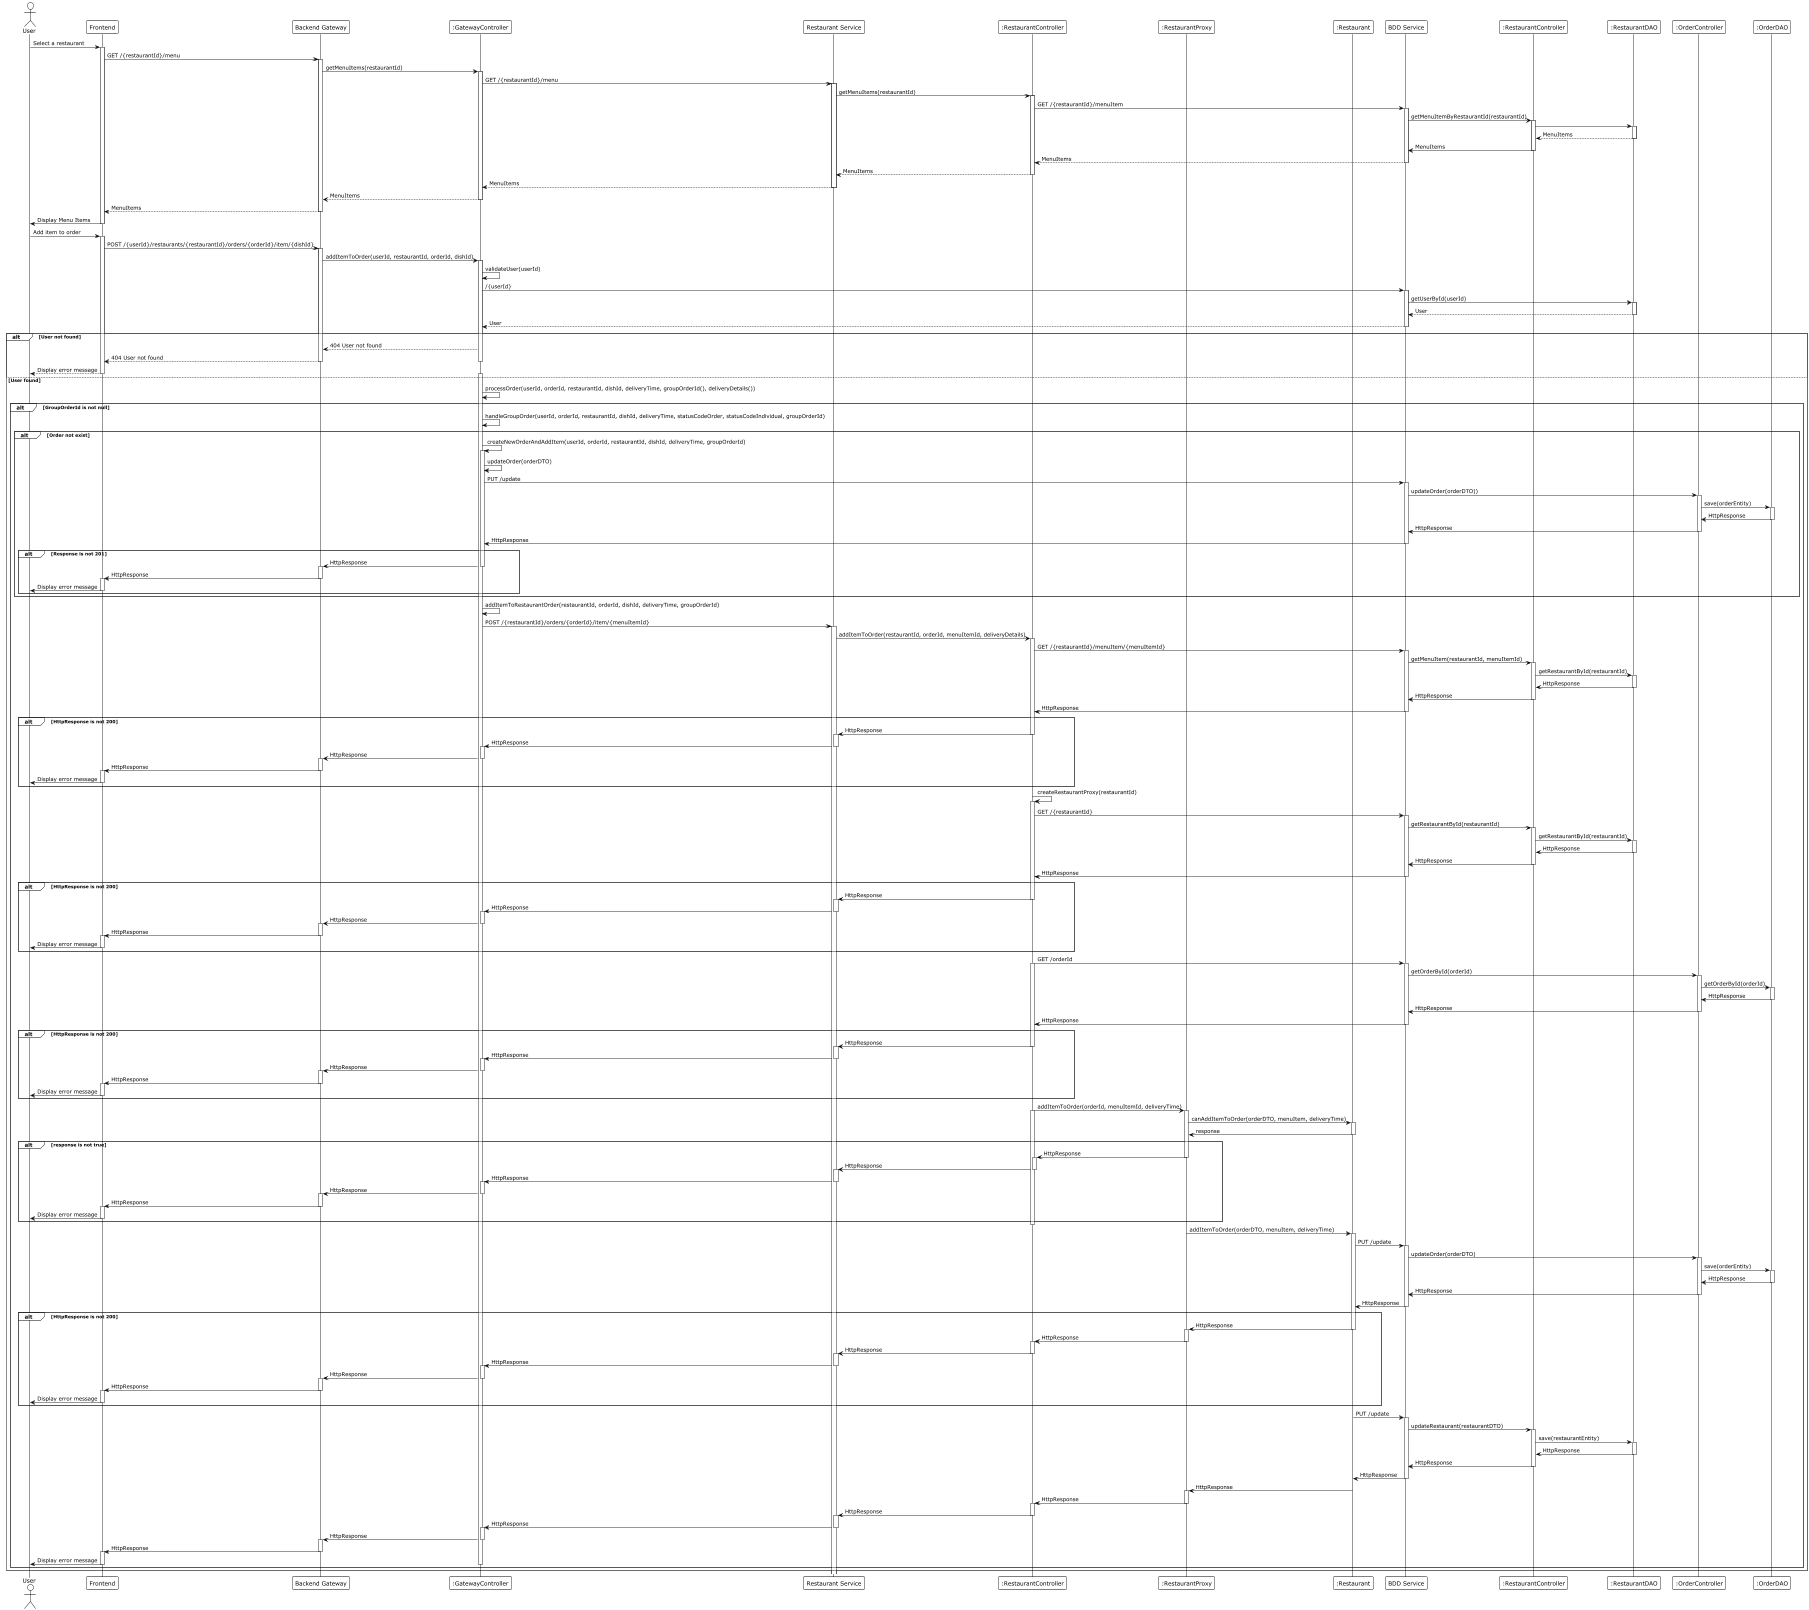

The diagram above was rendered by PlantUML. Its source (embedded in the PNG):
@startuml
!theme plain
actor User
participant "Frontend" as FE
participant "Backend Gateway" as BG
participant ":GatewayController" as GC
participant "Restaurant Service" as RS
participant ":RestaurantController" as RC
participant ":RestaurantProxy" as RP
participant ":Restaurant" as R
participant "BDD Service" as BDD
participant ":RestaurantController" as BDDRC
participant ":RestaurantDAO" as RDAO
participant ":OrderController" as BDDOC
participant ":OrderDAO" as ODAO

User -> FE: Select a restaurant
activate FE
FE -> BG: GET /{restaurantId}/menu
activate BG

BG -> GC: getMenuItems(restaurantId)
activate GC

GC -> RS: GET /{restaurantId}/menu
activate RS

RS -> RC: getMenuItems(restaurantId)
activate RC

RC -> BDD: GET /{restaurantId}/menuItem
activate BDD

BDD -> BDDRC: getMenuItemByRestaurantId(restaurantId)
activate BDDRC

BDDRC -> RDAO
activate RDAO
RDAO --> BDDRC: MenuItems
deactivate RDAO
BDDRC -> BDD: MenuItems
deactivate BDDRC

BDD --> RC: MenuItems
deactivate BDD

RC --> RS: MenuItems
deactivate RC

RS --> GC: MenuItems
deactivate RS

GC --> BG: MenuItems
deactivate GC

BG --> FE: MenuItems
deactivate BG

FE -> User: Display Menu Items
deactivate FE

User -> FE: Add item to order
activate FE

FE -> BG: POST /{userId}/restaurants/{restaurantId}/orders/{orderId}/item/{dishId}
activate BG

BG -> GC: addItemToOrder(userId, restaurantId, orderId, dishId)
activate GC

GC -> GC: validateUser(userId)
GC -> BDD: /{userId}
activate BDD
BDD -> RDAO: getUserById(userId)
activate RDAO
RDAO --> BDD: User
deactivate RDAO

BDD --> GC: User
deactivate BDD

alt User not found
    GC --> BG: 404 User not found
    BG --> FE: 404 User not found
    deactivate GC
    deactivate BG
    FE --> User: Display error message
    deactivate FE
else User found
    activate GC
    GC -> GC: processOrder(userId, orderId, restaurantId, dishId, deliveryTime, groupOrderId(), deliveryDetails())

    alt GroupOrderId is not null
        GC -> GC: handleGroupOrder(userId, orderId, restaurantId, dishId, deliveryTime, statusCodeOrder, statusCodeIndividual, groupOrderId)

        alt Order not exist
            GC -> GC: createNewOrderAndAddItem(userId, orderId, restaurantId, dishId, deliveryTime, groupOrderId)
            activate GC
            GC -> GC: updateOrder(orderDTO)
            GC -> BDD: PUT /update
            activate BDD
            BDD -> BDDOC: updateOrder(orderDTO))
            activate BDDOC
            BDDOC -> ODAO: save(orderEntity)
            activate ODAO
            ODAO -> BDDOC: HttpResponse
            deactivate ODAO
            BDDOC -> BDD: HttpResponse
            deactivate BDDOC
            BDD -> GC: HttpResponse
            deactivate BDD
            alt Response is not 201
                GC -> BG: HttpResponse
                deactivate GC
                activate BG
                BG -> FE: HttpResponse
                deactivate BG
                activate FE
                FE -> User: Display error message
                deactivate FE
            end
        end
        activate GC
        GC -> GC: addItemToRestaurantOrder(restaurantId, orderId, dishId, deliveryTime, groupOrderId)
        GC -> RS: POST /{restaurantId}/orders/{orderId}/item/{menuItemId}
        activate RS
        RS -> RC: addItemToOrder(restaurantId, orderId, menuItemId, deliveryDetails)
        activate RC
        RC -> BDD: GET /{restaurantId}/menuItem/{menuItemId}
        activate BDD
        BDD -> BDDRC: getMenuItem(restaurantId, menuItemId)
        activate BDDRC
        BDDRC -> RDAO: getRestaurantById(restaurantId)
        activate RDAO
        RDAO -> BDDRC: HttpResponse
        deactivate RDAO
        BDDRC -> BDD: HttpResponse
        deactivate BDDRC
        BDD -> RC: HttpResponse
        deactivate BDD
        alt HttpResponse is not 200
            RC -> RS: HttpResponse
            deactivate RC
            activate RS
            RS -> GC: HttpResponse
            deactivate RS
            activate GC
            GC -> BG: HttpResponse
            deactivate GC
            activate BG
            BG -> FE: HttpResponse
            deactivate BG
            activate FE
            FE -> User: Display error message
            deactivate FE
        end
        RC -> RC: createRestaurantProxy(restaurantId)
        activate RC
        RC -> BDD: GET /{restaurantId}
        activate BDD
        BDD -> BDDRC: getRestaurantById(restaurantId)
        activate BDDRC
        BDDRC -> RDAO: getRestaurantById(restaurantId)
        activate RDAO
        RDAO -> BDDRC: HttpResponse
        deactivate RDAO
        BDDRC -> BDD: HttpResponse
        deactivate BDDRC
        BDD -> RC: HttpResponse
        deactivate BDD
        alt HttpResponse is not 200
            RC -> RS: HttpResponse
            deactivate RC
            activate RS
            RS -> GC: HttpResponse
            deactivate RS
            activate GC
            GC -> BG: HttpResponse
            deactivate GC
            activate BG
            BG -> FE: HttpResponse
            deactivate BG
            activate FE
            FE -> User: Display error message
            deactivate FE
        end
        RC -> BDD: GET /orderId
        activate RC
        activate BDD
        BDD -> BDDOC: getOrderById(orderId)
        activate BDDOC
        BDDOC -> ODAO: getOrderById(orderId)
        activate ODAO
        ODAO -> BDDOC: HttpResponse
        deactivate ODAO
        BDDOC -> BDD: HttpResponse
        deactivate BDDOC
        BDD -> RC: HttpResponse
        deactivate BDD
        alt HttpResponse is not 200
            RC -> RS: HttpResponse
            deactivate RC
            activate RS
            RS -> GC: HttpResponse
            deactivate RS
            activate GC
            GC -> BG: HttpResponse
            deactivate GC
            activate BG
            BG -> FE: HttpResponse
            deactivate BG
            activate FE
            FE -> User: Display error message
            deactivate FE
        end
        RC -> RP: addItemToOrder(orderId, menuItemId, deliveryTime)
        activate RC
        activate RP
        RP -> R: canAddItemToOrder(orderDTO, menuItem, deliveryTime)
        activate R
        R -> RP: response
        deactivate R
        alt response is not true
            RP -> RC: HttpResponse
            deactivate RP
            activate RC
            RC -> RS: HttpResponse
            deactivate RC
            activate RS
            RS -> GC: HttpResponse
            deactivate RS
            activate GC
            GC -> BG: HttpResponse
            deactivate GC
            activate BG
            BG -> FE: HttpResponse
            deactivate BG
            activate FE
            FE -> User: Display error message
            deactivate FE
        end
        deactivate RC
        RP -> R: addItemToOrder(orderDTO, menuItem, deliveryTime)
        activate R
        R -> BDD: PUT /update
        activate BDD
        BDD -> BDDOC: updateOrder(orderDTO)
        activate BDDOC
        BDDOC -> ODAO: save(orderEntity)
        activate ODAO
        ODAO -> BDDOC: HttpResponse
        deactivate ODAO
        BDDOC -> BDD: HttpResponse
        deactivate BDDOC
        BDD -> R: HttpResponse
        deactivate BDD
        alt HttpResponse is not 200
            R -> RP: HttpResponse
            deactivate R
            activate RP
            RP -> RC: HttpResponse
            deactivate RP
            activate RC
            RC -> RS: HttpResponse
            deactivate RC
            activate RS
            RS -> GC: HttpResponse
            deactivate RS
            activate GC
            GC -> BG: HttpResponse
            deactivate GC
            activate BG
            BG -> FE: HttpResponse
            deactivate BG
            activate FE
            FE -> User: Display error message
            deactivate FE
        end
        R -> BDD: PUT /update
        activate BDD
        BDD -> BDDRC: updateRestaurant(restaurantDTO)
        activate BDDRC
        BDDRC -> RDAO: save(restaurantEntity)
        activate RDAO
        RDAO -> BDDRC: HttpResponse
        deactivate RDAO
        BDDRC -> BDD: HttpResponse
        deactivate BDDRC
        BDD -> R: HttpResponse
        deactivate BDD
        R -> RP: HttpResponse
        deactivate R
        activate RP
        RP -> RC: HttpResponse
        deactivate RP
        activate RC
        RC -> RS: HttpResponse
        deactivate RC
        activate RS
        RS -> GC: HttpResponse
        deactivate RS
        activate GC
        GC -> BG: HttpResponse
        deactivate GC
        activate BG
        BG -> FE: HttpResponse
        deactivate BG
        activate FE
        FE -> User: Display error message
        deactivate FE
        deactivate RC
        deactivate GC
    end
end

@enduml